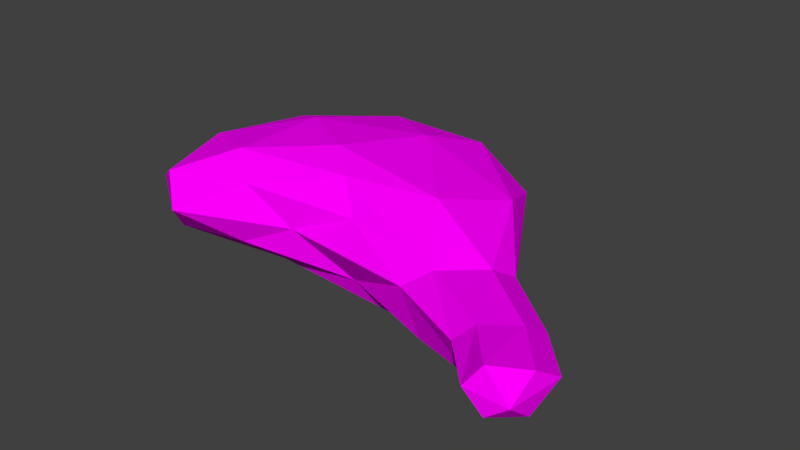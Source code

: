 # Source: chicken.blend  (saved by Blender 2.77.0; exported with 4.5.12 LTS)
import bpy
from mathutils import Matrix  # noqa: F401  (used for matrix-valued properties, if any)

bpy.ops.wm.read_factory_settings(use_empty=True)
scene = bpy.context.scene
scene.name = 'Scene'

# ---- collections
col_collection_1 = bpy.data.collections.new('Collection 1'); scene.collection.children.link(col_collection_1)

# ---- images (referenced by path relative to the original .blend; pixels are not part of the script)
import os
ASSET_DIR = os.environ.get("B2B_ASSET_DIR", "")  # directory of the original .blend (textures are referenced by path, not embedded)
HERE = os.path.dirname(os.path.abspath(__file__))  # packed textures are extracted next to this script under _unpacked/

def load_image(name, relpath, width, height, colorspace="sRGB"):
    """Load a texture the original file referenced (path relative to the .blend, or extracted next to this script)."""
    p = next((c for c in (os.path.join(HERE, relpath), os.path.join(ASSET_DIR, relpath)) if relpath and os.path.exists(c)), "")
    if p:
        img = bpy.data.images.load(p, check_existing=True)
        img.name = name
    else:  # same state as the original file: an image datablock whose file is absent (Cycles renders it pink)
        img = bpy.data.images.new(name, width, height)
        img.source = "FILE"
        img.filepath = "//" + (relpath or name)
    img.colorspace_settings.name = colorspace
    return img
img_colorpalette_jpg_001 = load_image('colorPalette.jpg.001', 'colorPalette.jpg', 1024, 1024, 'sRGB')

# ---- materials (node trees are filled in below, after node groups)
mat_material = bpy.data.materials.new('Material')
mat_material.alpha_threshold = 0.0
mat_material.roughness = 0.5
mat_material.line_color = (0.0, 0.0, 0.0, 1.0)

# ---- material node trees
mat_material.use_nodes = True; mat_material.node_tree.nodes.clear()
_N = mat_material.node_tree.nodes; _L = mat_material.node_tree.links
n0 = _N.new('ShaderNodeOutputMaterial'); n0.name = 'Material Output'; n0.location = (300, 300)
n1 = _N.new('ShaderNodeBsdfDiffuse'); n1.name = 'Diffuse BSDF'; n1.location = (10, 300)
n2 = _N.new('ShaderNodeTexCoord'); n2.name = 'Texture Coordinate'; n2.location = (-183, 230)
n3 = _N.new('ShaderNodeTexImage'); n3.name = 'Image Texture'; n3.location = (228, 132)
n3.width = 140
n3.image = img_colorpalette_jpg_001
_L.new(n1.outputs[0], n0.inputs[0])
_L.new(n2.outputs[2], n3.inputs[0])
_L.new(n3.outputs[0], n1.inputs[0])
n0.is_active_output = True

# ---- world
world_world = bpy.data.worlds.new('World'); scene.world = world_world
world_world.color = (0.05088, 0.05088, 0.05088)
world_world.use_sun_shadow = False
world_world.sun_shadow_jitter_overblur = 0.0
world_world.cycles.sampling_method = 'MANUAL'

# ---- meshes
me_cube = bpy.data.meshes.new('Cube')
me_cube.from_pydata([(-2.232, -1.409, 0.4472), (1.077, -0.7806, 0.3995), (2.75, 1.047, -0.5572), (-0.8526, 2.624, -0.4472), (-2.759, -1.035e-08, -0.4472), (-0.8526, -1.184, -0.4472), (2.844, -1.435, -0.5772), (0.1068, 0.1276, -1.023), (-2.232, 1.622, 0.4472), (0.8751, 2.631, 0.4424), (3.334, -0.4861, 0.2631), (0.03233, 0.1067, 0.9931), (3.443, -0.06238, -0.00666), (0.8712, 2.504, -0.5386), (-2.123, 1.542, -0.5257), (-0.5004, 1.543, -0.8508), (-2.123, -1.314, -0.5257), (-1.622, -1.035e-08, -0.8507), (1.787, 0.5891, -0.9515), (3.444, -0.6783, -0.6999), (1.106, -0.7952, -0.5884), (1.817, -0.7025, -0.9579), (-0.4945, -0.6467, -0.8521), (0.04438, -1.004, -0.009428), (2.383, -1.289, 0.001084), (-2.934, -0.9532, 0.0), (-1.813, -1.749, 0.0), (-1.813, 2.496, 0.0), (-2.934, 0.9532, 0.0), (1.984, 2.364, -0.03639), (2.958e-09, 3.085, 0.0), (2.714, -0.9934, 0.2384), (-0.8109, -1.097, 0.5257), (-2.624, -1.035e-08, 0.5257), (-0.8109, 2.496, 0.5257), (2.53, 1.146, 0.4393), (0.6198, -0.407, 0.8254), (2.04, -0.03917, 0.7618), (-1.312, -0.707, 0.8507), (-1.312, 0.9532, 0.8507), (0.57, 1.563, 0.836), (5.31, -1.846, 0.1238), (5.204, -2.253, 0.3826), (5.211, -2.763, 0.1232), (4.874, -2.796, -0.1275), (5.22, -2.359, -0.1982), (4.532, -2.779, 0.1516), (4.736, -2.627, 0.4494), (4.59, -1.038, 0.04497), (4.494, -1.407, 0.2797), (4.545, -1.535, -0.3865), (4.138, -2.048, -0.3032), (4.019, -1.792, 0.3035), (3.788, -1.983, 0.0619)], [], [(7, 15, 18), (7, 21, 22), (50, 48, 41, 45), (7, 22, 17), (6, 21, 19), (7, 17, 15), (5, 20, 23), (4, 16, 25), (3, 14, 27), (2, 13, 29), (48, 49, 42, 41), (5, 23, 26), (4, 25, 28), (3, 27, 30), (2, 29, 12), (1, 31, 36), (0, 32, 38), (8, 33, 39), (9, 34, 40), (10, 35, 37), (37, 40, 11), (37, 35, 40), (35, 9, 40), (40, 39, 11), (40, 34, 39), (34, 8, 39), (39, 38, 11), (39, 33, 38), (33, 0, 38), (38, 36, 11), (38, 32, 36), (32, 1, 36), (36, 37, 11), (36, 31, 37), (31, 10, 37), (12, 35, 10), (12, 29, 35), (29, 9, 35), (30, 34, 9), (30, 27, 34), (27, 8, 34), (28, 33, 8), (28, 25, 33), (25, 0, 33), (26, 32, 0), (26, 23, 32), (23, 1, 32), (24, 31, 1), (49, 52, 47, 42), (51, 50, 45, 44), (29, 30, 9), (29, 13, 30), (13, 3, 30), (27, 28, 8), (27, 14, 28), (14, 4, 28), (25, 26, 0), (25, 16, 26), (16, 5, 26), (23, 24, 1), (23, 20, 24), (20, 6, 24), (15, 14, 3), (15, 17, 14), (17, 4, 14), (19, 18, 2), (19, 21, 18), (21, 7, 18), (17, 16, 4), (17, 22, 16), (22, 5, 16), (53, 51, 44, 46), (52, 53, 46, 47), (19, 2, 12), (22, 20, 5), (22, 21, 20), (21, 6, 20), (18, 13, 2), (18, 15, 13), (15, 3, 13), (44, 45, 43), (44, 43, 46), (46, 43, 47), (43, 42, 47), (43, 41, 42), (43, 45, 41), (31, 24, 53, 52), (24, 6, 51, 53), (6, 19, 50, 51), (10, 31, 52, 49), (12, 10, 49, 48), (19, 12, 48, 50)])
_uv = me_cube.uv_layers.new(name='UVMap')
_uv.uv.foreach_set('vector', [0.527, 0.3737, 0.5253, 0.375, 0.5263, 0.3703, 0.527, 0.3737, 0.5279, 0.3701, 0.5279, 0.3749, 0.07189, 0.02181, 0.07311, 0.01994, 0.07306, 0.02356, 0.07203, 0.02515, 0.527, 0.3737, 0.5279, 0.3749, 0.5271, 0.3772, 0.5287, 0.368, 0.5279, 0.3701, 0.5278, 0.3668, 0.527, 0.3737, 0.5271, 0.3772, 0.5253, 0.375, 0.5341, 0.3738, 0.5341, 0.3697, 0.5347, 0.372, 0.5294, 0.3852, 0.5302, 0.3875, 0.5291, 0.3872, 0.5302, 0.3792, 0.5296, 0.3818, 0.5291, 0.3799, 0.5257, 0.3683, 0.524, 0.3722, 0.5241, 0.37, 0.06716, 0.02097, 0.06825, 0.02188, 0.06845, 0.02639, 0.06753, 0.02561, 0.5341, 0.3738, 0.5347, 0.372, 0.5346, 0.376, 0.5294, 0.3852, 0.5291, 0.3872, 0.5287, 0.3834, 0.5319, 0.3811, 0.5323, 0.3792, 0.5323, 0.3823, 0.5355, 0.3857, 0.5357, 0.3833, 0.5361, 0.3879, 0.5305, 0.382, 0.5309, 0.3792, 0.5309, 0.3829, 0.5331, 0.367, 0.533, 0.3699, 0.5324, 0.369, 0.5295, 0.3679, 0.5313, 0.3666, 0.5304, 0.3695, 0.5288, 0.3744, 0.5287, 0.371, 0.53, 0.3735, 0.533, 0.3786, 0.5309, 0.3773, 0.5322, 0.3759, 0.5322, 0.3759, 0.53, 0.3735, 0.5316, 0.3719, 0.5322, 0.3759, 0.5309, 0.3773, 0.53, 0.3735, 0.5309, 0.3773, 0.5288, 0.3744, 0.53, 0.3735, 0.53, 0.3735, 0.5304, 0.3695, 0.5316, 0.3719, 0.53, 0.3735, 0.5287, 0.371, 0.5304, 0.3695, 0.5287, 0.371, 0.5295, 0.3679, 0.5304, 0.3695, 0.5304, 0.3695, 0.5324, 0.369, 0.5316, 0.3719, 0.5304, 0.3695, 0.5313, 0.3666, 0.5324, 0.369, 0.5313, 0.3666, 0.5331, 0.367, 0.5324, 0.369, 0.5324, 0.369, 0.5324, 0.373, 0.5316, 0.3719, 0.5324, 0.369, 0.533, 0.3699, 0.5324, 0.373, 0.533, 0.3699, 0.5329, 0.3738, 0.5324, 0.373, 0.5324, 0.373, 0.5322, 0.3759, 0.5316, 0.3719, 0.5324, 0.373, 0.5336, 0.3768, 0.5322, 0.3759, 0.5336, 0.3768, 0.533, 0.3786, 0.5322, 0.3759, 0.5322, 0.3792, 0.5309, 0.3773, 0.533, 0.3786, 0.5361, 0.3879, 0.5357, 0.3833, 0.5366, 0.3852, 0.5357, 0.3833, 0.5363, 0.381, 0.5366, 0.3852, 0.5358, 0.3791, 0.5366, 0.3779, 0.5363, 0.381, 0.5352, 0.3881, 0.534, 0.3853, 0.5352, 0.3861, 0.534, 0.3853, 0.5344, 0.3832, 0.5352, 0.3861, 0.5336, 0.3814, 0.5346, 0.3799, 0.5344, 0.3832, 0.5336, 0.3814, 0.5342, 0.3781, 0.5346, 0.3799, 0.5342, 0.3781, 0.5352, 0.3779, 0.5346, 0.3799, 0.5336, 0.3677, 0.533, 0.3699, 0.5331, 0.367, 0.5346, 0.376, 0.5347, 0.372, 0.5353, 0.3738, 0.5347, 0.372, 0.5353, 0.3699, 0.5353, 0.3738, 0.5302, 0.3798, 0.5309, 0.3792, 0.5305, 0.382, 0.06825, 0.02188, 0.06961, 0.02109, 0.06961, 0.02572, 0.06845, 0.02639, 0.07124, 0.02236, 0.06989, 0.02219, 0.07017, 0.01771, 0.07132, 0.01787, 0.5357, 0.3833, 0.5358, 0.3791, 0.5363, 0.381, 0.5357, 0.3833, 0.5352, 0.3811, 0.5358, 0.3791, 0.524, 0.3722, 0.5239, 0.3758, 0.5233, 0.3741, 0.534, 0.3853, 0.5336, 0.3814, 0.5344, 0.3832, 0.5291, 0.3799, 0.5296, 0.3818, 0.5287, 0.3834, 0.5296, 0.3818, 0.5294, 0.3852, 0.5287, 0.3834, 0.5345, 0.3779, 0.5346, 0.376, 0.5351, 0.3768, 0.5345, 0.3779, 0.5339, 0.3764, 0.5346, 0.376, 0.5339, 0.3764, 0.5341, 0.3738, 0.5346, 0.376, 0.5314, 0.3792, 0.5314, 0.3838, 0.5309, 0.3811, 0.5347, 0.372, 0.5341, 0.3697, 0.5348, 0.3678, 0.5341, 0.3697, 0.5343, 0.3666, 0.5348, 0.3678, 0.5253, 0.375, 0.5253, 0.3783, 0.5239, 0.3758, 0.5253, 0.375, 0.5271, 0.3772, 0.5253, 0.3783, 0.5271, 0.3772, 0.5271, 0.3795, 0.5253, 0.3783, 0.5278, 0.3668, 0.5263, 0.3703, 0.5257, 0.3683, 0.5278, 0.3668, 0.5279, 0.3701, 0.5263, 0.3703, 0.5279, 0.3701, 0.527, 0.3737, 0.5263, 0.3703, 0.5271, 0.3772, 0.5287, 0.3781, 0.5271, 0.3795, 0.5271, 0.3772, 0.5279, 0.3749, 0.5287, 0.3781, 0.5336, 0.3728, 0.5341, 0.3738, 0.5339, 0.3764, 0.07176, 0.02372, 0.07124, 0.02236, 0.07132, 0.01787, 0.07176, 0.01902, 0.07322, 0.02056, 0.0741, 0.01985, 0.07391, 0.02338, 0.07316, 0.02398, 0.5278, 0.3668, 0.5257, 0.3683, 0.5266, 0.3666, 0.5314, 0.3824, 0.5319, 0.3792, 0.5319, 0.3833, 0.5336, 0.3728, 0.5337, 0.3682, 0.5341, 0.3697, 0.5337, 0.3682, 0.5343, 0.3666, 0.5341, 0.3697, 0.5263, 0.3703, 0.524, 0.3722, 0.5257, 0.3683, 0.5263, 0.3703, 0.5253, 0.375, 0.524, 0.3722, 0.5253, 0.375, 0.5239, 0.3758, 0.524, 0.3722, 0.07132, 0.01787, 0.07017, 0.01771, 0.07071, 0.01633, 0.0743, 0.02522, 0.07356, 0.02688, 0.07391, 0.02338, 0.07391, 0.02338, 0.07356, 0.02688, 0.07316, 0.02398, 0.06881, 0.02795, 0.06845, 0.02639, 0.06961, 0.02572, 0.07239, 0.02716, 0.07306, 0.02356, 0.07316, 0.02569, 0.07239, 0.02716, 0.07203, 0.02515, 0.07306, 0.02356, 0.07328, 0.01714, 0.0743, 0.01633, 0.0741, 0.01985, 0.07322, 0.02056, 0.07176, 0.02842, 0.07116, 0.02686, 0.07124, 0.02236, 0.07176, 0.02372, 0.07116, 0.02686, 0.06961, 0.02666, 0.06989, 0.02219, 0.07124, 0.02236, 0.06804, 0.01737, 0.06961, 0.01647, 0.06961, 0.02109, 0.06825, 0.02188, 0.06679, 0.01633, 0.06804, 0.01737, 0.06825, 0.02188, 0.06716, 0.02097, 0.07176, 0.01847, 0.07316, 0.01633, 0.07311, 0.01994, 0.07189, 0.02181])
me_cube.materials.append(mat_material)
me_cube.use_remesh_preserve_volume = False
me_cube.use_remesh_preserve_attributes = False
me_cube.use_mirror_vertex_groups = False
me_cube.update()

# ---- objects
ob_cube = bpy.data.objects.new('Cube', me_cube)

# ---- transforms, parenting, visibility, modifiers, constraints
ob_cube.location = (0.0, 0.0, 0.0)
ob_cube.lock_rotations_4d = False
ob_cube.empty_display_type = 'ARROWS'
ob_cube.lineart.crease_threshold = 0.0

# ---- collection membership
col_collection_1.objects.link(ob_cube)

# ---- scene / render settings (as saved in the file)
scene.frame_start = 1; scene.frame_end = 250; scene.frame_set(1)
scene.render.engine = 'CYCLES'
scene.render.resolution_percentage = 50
scene.render.dither_intensity = 0.0
scene.cycles.use_denoising = False
scene.cycles.samples = 128
scene.cycles.sampling_pattern = 'TABULATED_SOBOL'
scene.cycles.light_sampling_threshold = 0.0
scene.cycles.use_adaptive_sampling = False
scene.cycles.use_light_tree = False
scene.cycles.blur_glossy = 0.0
scene.cycles.sample_clamp_indirect = 0.0
scene.view_settings.view_transform = 'Standard'
bpy.context.view_layer.update()

# ---- added for rendering (the .blend has no active camera and no usable light): camera, sun
cam_auto = bpy.data.cameras.new('AutoCamera')
cam_auto.lens = 50.0
cam_auto.sensor_width = 36.0
cam_auto.clip_end = 1000.0
ob_auto_camera = bpy.data.objects.new('AutoCamera', cam_auto)
scene.collection.objects.link(ob_auto_camera)
ob_auto_camera.location = (10.7403, -11.3184, 7.62712)
ob_auto_camera.rotation_euler = (1.09748, -7.21219e-08, 0.694738)
scene.camera = ob_auto_camera
light_auto_sun = bpy.data.lights.new('AutoSun', 'SUN')
light_auto_sun.energy = 3.0
light_auto_sun.angle = 0.0523599
ob_auto_sun = bpy.data.objects.new('AutoSun', light_auto_sun)
scene.collection.objects.link(ob_auto_sun)
ob_auto_sun.rotation_euler = (0.872665, 0.174533, 0.523599)
bpy.context.view_layer.update()
